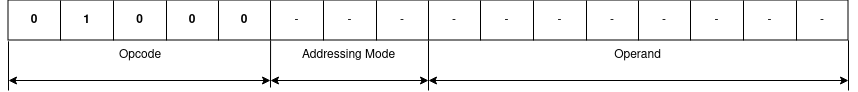

The diagram above was exported from draw.io. Its source (the exported page's mxGraphModel, read from the mxfile embedded in the PNG):
<mxGraphModel dx="2167" dy="884" grid="1" gridSize="10" guides="1" tooltips="1" connect="1" arrows="1" fold="1" page="1" pageScale="1" pageWidth="850" pageHeight="1100" math="0" shadow="0">
  <root>
    <mxCell id="0" />
    <mxCell id="1" parent="0" />
    <mxCell id="pj54exKlf7H36EJCxW6h-1" value="" style="shape=table;startSize=0;container=1;collapsible=0;childLayout=tableLayout;" vertex="1" parent="1">
      <mxGeometry x="5" y="360" width="840" height="40" as="geometry" />
    </mxCell>
    <mxCell id="pj54exKlf7H36EJCxW6h-2" value="" style="shape=tableRow;horizontal=0;startSize=0;swimlaneHead=0;swimlaneBody=0;strokeColor=inherit;top=0;left=0;bottom=0;right=0;collapsible=0;dropTarget=0;fillColor=none;points=[[0,0.5],[1,0.5]];portConstraint=eastwest;" vertex="1" parent="pj54exKlf7H36EJCxW6h-1">
      <mxGeometry width="840" height="40" as="geometry" />
    </mxCell>
    <mxCell id="pj54exKlf7H36EJCxW6h-3" value="&lt;b&gt;0&lt;/b&gt;" style="shape=partialRectangle;html=1;whiteSpace=wrap;connectable=0;strokeColor=inherit;overflow=hidden;fillColor=none;top=0;left=0;bottom=0;right=0;pointerEvents=1;" vertex="1" parent="pj54exKlf7H36EJCxW6h-2">
      <mxGeometry width="52" height="40" as="geometry">
        <mxRectangle width="52" height="40" as="alternateBounds" />
      </mxGeometry>
    </mxCell>
    <mxCell id="pj54exKlf7H36EJCxW6h-4" value="&lt;b&gt;1&lt;/b&gt;" style="shape=partialRectangle;html=1;whiteSpace=wrap;connectable=0;strokeColor=inherit;overflow=hidden;fillColor=none;top=0;left=0;bottom=0;right=0;pointerEvents=1;" vertex="1" parent="pj54exKlf7H36EJCxW6h-2">
      <mxGeometry x="52" width="53" height="40" as="geometry">
        <mxRectangle width="53" height="40" as="alternateBounds" />
      </mxGeometry>
    </mxCell>
    <mxCell id="pj54exKlf7H36EJCxW6h-5" value="&lt;b&gt;0&lt;/b&gt;" style="shape=partialRectangle;html=1;whiteSpace=wrap;connectable=0;strokeColor=inherit;overflow=hidden;fillColor=none;top=0;left=0;bottom=0;right=0;pointerEvents=1;" vertex="1" parent="pj54exKlf7H36EJCxW6h-2">
      <mxGeometry x="105" width="53" height="40" as="geometry">
        <mxRectangle width="53" height="40" as="alternateBounds" />
      </mxGeometry>
    </mxCell>
    <mxCell id="pj54exKlf7H36EJCxW6h-6" value="&lt;b&gt;0&lt;/b&gt;" style="shape=partialRectangle;html=1;whiteSpace=wrap;connectable=0;strokeColor=inherit;overflow=hidden;fillColor=none;top=0;left=0;bottom=0;right=0;pointerEvents=1;" vertex="1" parent="pj54exKlf7H36EJCxW6h-2">
      <mxGeometry x="158" width="52" height="40" as="geometry">
        <mxRectangle width="52" height="40" as="alternateBounds" />
      </mxGeometry>
    </mxCell>
    <mxCell id="pj54exKlf7H36EJCxW6h-7" value="&lt;b&gt;0&lt;/b&gt;" style="shape=partialRectangle;html=1;whiteSpace=wrap;connectable=0;strokeColor=inherit;overflow=hidden;fillColor=none;top=0;left=0;bottom=0;right=0;pointerEvents=1;" vertex="1" parent="pj54exKlf7H36EJCxW6h-2">
      <mxGeometry x="210" width="52" height="40" as="geometry">
        <mxRectangle width="52" height="40" as="alternateBounds" />
      </mxGeometry>
    </mxCell>
    <mxCell id="pj54exKlf7H36EJCxW6h-8" value="-" style="shape=partialRectangle;html=1;whiteSpace=wrap;connectable=0;strokeColor=inherit;overflow=hidden;fillColor=none;top=0;left=0;bottom=0;right=0;pointerEvents=1;" vertex="1" parent="pj54exKlf7H36EJCxW6h-2">
      <mxGeometry x="262" width="53" height="40" as="geometry">
        <mxRectangle width="53" height="40" as="alternateBounds" />
      </mxGeometry>
    </mxCell>
    <mxCell id="pj54exKlf7H36EJCxW6h-9" value="-" style="shape=partialRectangle;html=1;whiteSpace=wrap;connectable=0;strokeColor=inherit;overflow=hidden;fillColor=none;top=0;left=0;bottom=0;right=0;pointerEvents=1;" vertex="1" parent="pj54exKlf7H36EJCxW6h-2">
      <mxGeometry x="315" width="53" height="40" as="geometry">
        <mxRectangle width="53" height="40" as="alternateBounds" />
      </mxGeometry>
    </mxCell>
    <mxCell id="pj54exKlf7H36EJCxW6h-10" value="-" style="shape=partialRectangle;html=1;whiteSpace=wrap;connectable=0;strokeColor=inherit;overflow=hidden;fillColor=none;top=0;left=0;bottom=0;right=0;pointerEvents=1;" vertex="1" parent="pj54exKlf7H36EJCxW6h-2">
      <mxGeometry x="368" width="52" height="40" as="geometry">
        <mxRectangle width="52" height="40" as="alternateBounds" />
      </mxGeometry>
    </mxCell>
    <mxCell id="pj54exKlf7H36EJCxW6h-11" value="-" style="shape=partialRectangle;html=1;whiteSpace=wrap;connectable=0;strokeColor=inherit;overflow=hidden;fillColor=none;top=0;left=0;bottom=0;right=0;pointerEvents=1;" vertex="1" parent="pj54exKlf7H36EJCxW6h-2">
      <mxGeometry x="420" width="52" height="40" as="geometry">
        <mxRectangle width="52" height="40" as="alternateBounds" />
      </mxGeometry>
    </mxCell>
    <mxCell id="pj54exKlf7H36EJCxW6h-12" value="-" style="shape=partialRectangle;html=1;whiteSpace=wrap;connectable=0;strokeColor=inherit;overflow=hidden;fillColor=none;top=0;left=0;bottom=0;right=0;pointerEvents=1;" vertex="1" parent="pj54exKlf7H36EJCxW6h-2">
      <mxGeometry x="472" width="53" height="40" as="geometry">
        <mxRectangle width="53" height="40" as="alternateBounds" />
      </mxGeometry>
    </mxCell>
    <mxCell id="pj54exKlf7H36EJCxW6h-13" value="-" style="shape=partialRectangle;html=1;whiteSpace=wrap;connectable=0;strokeColor=inherit;overflow=hidden;fillColor=none;top=0;left=0;bottom=0;right=0;pointerEvents=1;" vertex="1" parent="pj54exKlf7H36EJCxW6h-2">
      <mxGeometry x="525" width="53" height="40" as="geometry">
        <mxRectangle width="53" height="40" as="alternateBounds" />
      </mxGeometry>
    </mxCell>
    <mxCell id="pj54exKlf7H36EJCxW6h-14" value="-" style="shape=partialRectangle;html=1;whiteSpace=wrap;connectable=0;strokeColor=inherit;overflow=hidden;fillColor=none;top=0;left=0;bottom=0;right=0;pointerEvents=1;" vertex="1" parent="pj54exKlf7H36EJCxW6h-2">
      <mxGeometry x="578" width="52" height="40" as="geometry">
        <mxRectangle width="52" height="40" as="alternateBounds" />
      </mxGeometry>
    </mxCell>
    <mxCell id="pj54exKlf7H36EJCxW6h-15" value="-" style="shape=partialRectangle;html=1;whiteSpace=wrap;connectable=0;strokeColor=inherit;overflow=hidden;fillColor=none;top=0;left=0;bottom=0;right=0;pointerEvents=1;" vertex="1" parent="pj54exKlf7H36EJCxW6h-2">
      <mxGeometry x="630" width="52" height="40" as="geometry">
        <mxRectangle width="52" height="40" as="alternateBounds" />
      </mxGeometry>
    </mxCell>
    <mxCell id="pj54exKlf7H36EJCxW6h-16" value="-" style="shape=partialRectangle;html=1;whiteSpace=wrap;connectable=0;strokeColor=inherit;overflow=hidden;fillColor=none;top=0;left=0;bottom=0;right=0;pointerEvents=1;" vertex="1" parent="pj54exKlf7H36EJCxW6h-2">
      <mxGeometry x="682" width="53" height="40" as="geometry">
        <mxRectangle width="53" height="40" as="alternateBounds" />
      </mxGeometry>
    </mxCell>
    <mxCell id="pj54exKlf7H36EJCxW6h-17" value="-" style="shape=partialRectangle;html=1;whiteSpace=wrap;connectable=0;strokeColor=inherit;overflow=hidden;fillColor=none;top=0;left=0;bottom=0;right=0;pointerEvents=1;" vertex="1" parent="pj54exKlf7H36EJCxW6h-2">
      <mxGeometry x="735" width="53" height="40" as="geometry">
        <mxRectangle width="53" height="40" as="alternateBounds" />
      </mxGeometry>
    </mxCell>
    <mxCell id="pj54exKlf7H36EJCxW6h-18" value="-" style="shape=partialRectangle;html=1;whiteSpace=wrap;connectable=0;strokeColor=inherit;overflow=hidden;fillColor=none;top=0;left=0;bottom=0;right=0;pointerEvents=1;" vertex="1" parent="pj54exKlf7H36EJCxW6h-2">
      <mxGeometry x="788" width="52" height="40" as="geometry">
        <mxRectangle width="52" height="40" as="alternateBounds" />
      </mxGeometry>
    </mxCell>
    <mxCell id="pj54exKlf7H36EJCxW6h-19" value="" style="endArrow=classic;startArrow=classic;html=1;rounded=0;" edge="1" parent="1">
      <mxGeometry width="50" height="50" relative="1" as="geometry">
        <mxPoint x="425" y="440" as="sourcePoint" />
        <mxPoint x="845" y="440" as="targetPoint" />
      </mxGeometry>
    </mxCell>
    <mxCell id="pj54exKlf7H36EJCxW6h-20" value="" style="endArrow=classic;startArrow=classic;html=1;rounded=0;" edge="1" parent="1">
      <mxGeometry width="50" height="50" relative="1" as="geometry">
        <mxPoint x="267" y="440" as="sourcePoint" />
        <mxPoint x="425" y="440" as="targetPoint" />
      </mxGeometry>
    </mxCell>
    <mxCell id="pj54exKlf7H36EJCxW6h-21" value="" style="endArrow=classic;startArrow=classic;html=1;rounded=0;" edge="1" parent="1">
      <mxGeometry width="50" height="50" relative="1" as="geometry">
        <mxPoint x="5" y="440" as="sourcePoint" />
        <mxPoint x="267" y="440" as="targetPoint" />
      </mxGeometry>
    </mxCell>
    <mxCell id="pj54exKlf7H36EJCxW6h-22" value="" style="endArrow=none;html=1;rounded=0;entryX=0.5;entryY=1.007;entryDx=0;entryDy=0;entryPerimeter=0;" edge="1" parent="1" target="pj54exKlf7H36EJCxW6h-2">
      <mxGeometry width="50" height="50" relative="1" as="geometry">
        <mxPoint x="425" y="450" as="sourcePoint" />
        <mxPoint x="445" y="400" as="targetPoint" />
      </mxGeometry>
    </mxCell>
    <mxCell id="pj54exKlf7H36EJCxW6h-23" value="" style="endArrow=none;html=1;rounded=0;entryX=1;entryY=0.995;entryDx=0;entryDy=0;entryPerimeter=0;" edge="1" parent="1" target="pj54exKlf7H36EJCxW6h-2">
      <mxGeometry width="50" height="50" relative="1" as="geometry">
        <mxPoint x="845" y="450" as="sourcePoint" />
        <mxPoint x="765" y="400" as="targetPoint" />
      </mxGeometry>
    </mxCell>
    <mxCell id="pj54exKlf7H36EJCxW6h-24" value="" style="endArrow=none;html=1;rounded=0;entryX=0;entryY=1.02;entryDx=0;entryDy=0;entryPerimeter=0;" edge="1" parent="1" target="pj54exKlf7H36EJCxW6h-2">
      <mxGeometry width="50" height="50" relative="1" as="geometry">
        <mxPoint x="5" y="450" as="sourcePoint" />
        <mxPoint x="205" y="400" as="targetPoint" />
      </mxGeometry>
    </mxCell>
    <mxCell id="pj54exKlf7H36EJCxW6h-25" value="" style="endArrow=none;html=1;rounded=0;entryX=0.312;entryY=1.007;entryDx=0;entryDy=0;entryPerimeter=0;" edge="1" parent="1" target="pj54exKlf7H36EJCxW6h-2">
      <mxGeometry width="50" height="50" relative="1" as="geometry">
        <mxPoint x="267" y="447" as="sourcePoint" />
        <mxPoint x="315" y="410" as="targetPoint" />
      </mxGeometry>
    </mxCell>
    <mxCell id="pj54exKlf7H36EJCxW6h-26" value="Opcode" style="text;html=1;align=center;verticalAlign=middle;whiteSpace=wrap;rounded=0;" vertex="1" parent="1">
      <mxGeometry x="6" y="400" width="262" height="30" as="geometry" />
    </mxCell>
    <mxCell id="pj54exKlf7H36EJCxW6h-27" value="Addressing Mode" style="text;html=1;align=center;verticalAlign=middle;whiteSpace=wrap;rounded=0;" vertex="1" parent="1">
      <mxGeometry x="267" y="400" width="157" height="30" as="geometry" />
    </mxCell>
    <mxCell id="pj54exKlf7H36EJCxW6h-28" value="Operand" style="text;html=1;align=center;verticalAlign=middle;whiteSpace=wrap;rounded=0;" vertex="1" parent="1">
      <mxGeometry x="425" y="400" width="419" height="30" as="geometry" />
    </mxCell>
  </root>
</mxGraphModel>